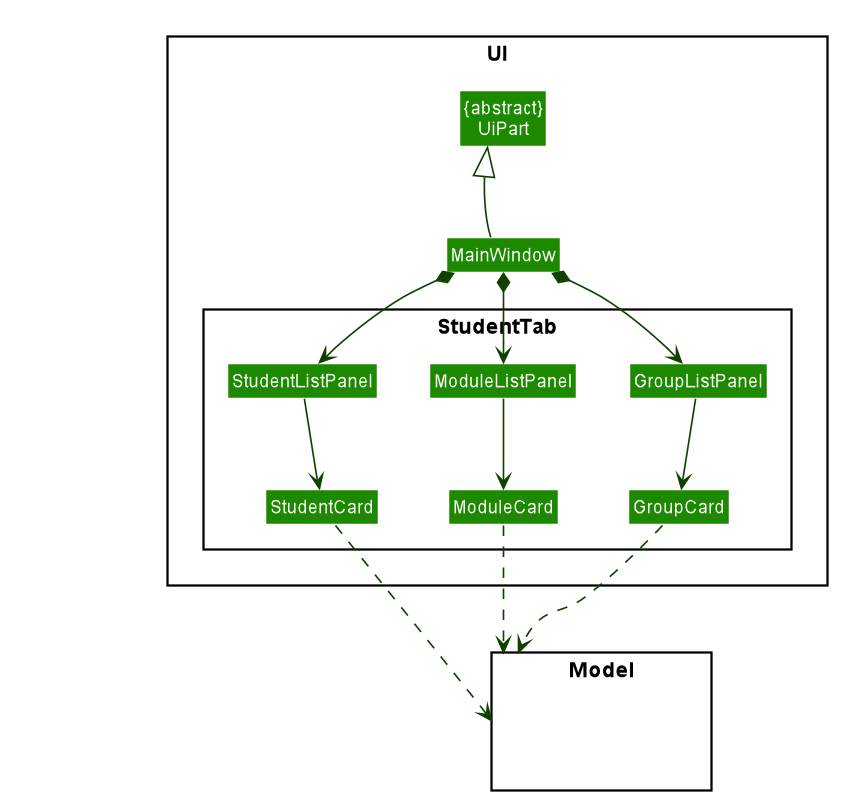

The diagram above was rendered by PlantUML. Its source (embedded in the PNG):
@startuml








skinparam BackgroundColor #FFFFFFF

skinparam Shadowing false

skinparam Class {
    FontColor #FFFFFF
    BorderThickness 1
    BorderColor #FFFFFF
    StereotypeFontColor #FFFFFF
    FontName Arial
}

skinparam Actor {
    BorderColor #000000
    Color #000000
    FontName Arial
}

skinparam Sequence {
    MessageAlign center
    BoxFontSize 15
    BoxPadding 0
    BoxFontColor #FFFFFF
    FontName Arial
}

skinparam Participant {
    FontColor #FFFFFFF
    Padding 20
}

skinparam MinClassWidth 50
skinparam ParticipantPadding 10
skinparam Shadowing false
skinparam DefaultTextAlignment center
skinparam packageStyle Rectangle

hide footbox
hide members
hide circle
skinparam arrowThickness 1.1
skinparam arrowColor #0E4100
skinparam classBackgroundColor #1D8900

package UI <<Rectangle>>{
Class "{abstract}\nUiPart" as UiPart
Class MainWindow
package StudentTab{
Class StudentListPanel
Class StudentCard
Class ModuleListPanel
Class ModuleCard
Class GroupListPanel
Class GroupCard
}
}

package Model <<Rectangle>> {
Class HiddenModel #FFFFFF
}

Class HiddenOutside #FFFFFF


MainWindow *--> StudentListPanel
MainWindow *--> ModuleListPanel
MainWindow *--> GroupListPanel

StudentListPanel --> StudentCard
ModuleListPanel --> ModuleCard
GroupListPanel --> GroupCard

MainWindow -up-|> UiPart

StudentCard .down.> Model
ModuleCard .down.> Model
GroupCard .down..> Model

MainWindow -[hidden]-|> UiPart
@enduml